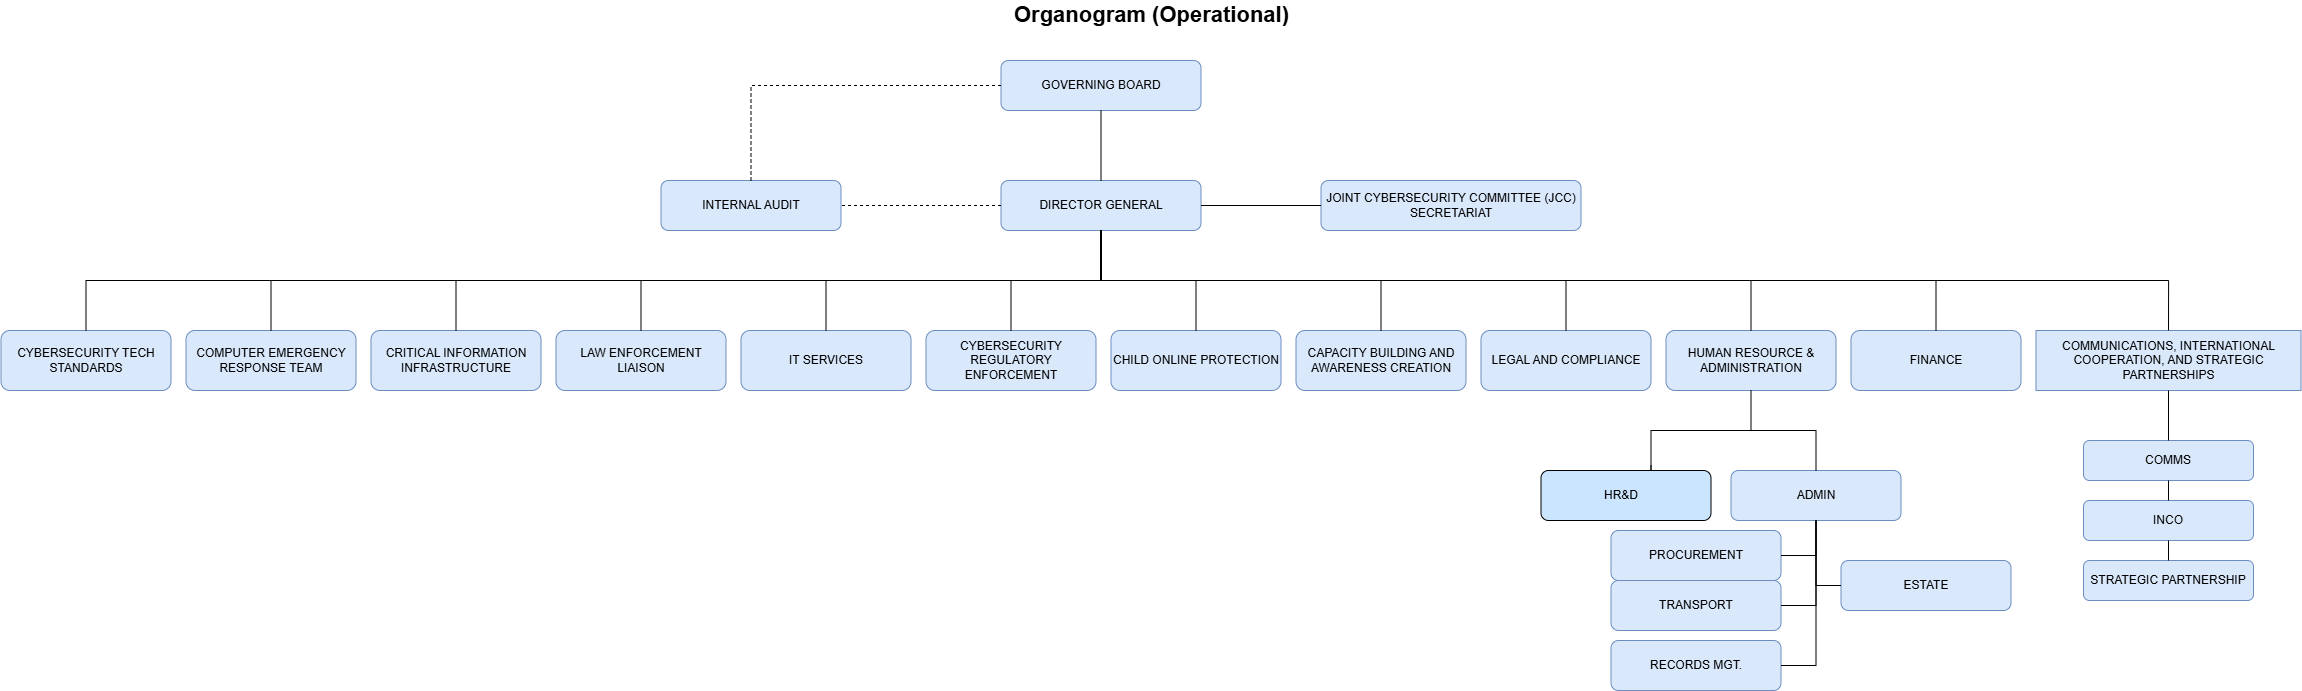

The diagram above was exported from draw.io. Its source (the exported page's mxGraphModel, read from the mxfile embedded in the PNG):
<mxGraphModel dx="4460" dy="1124" grid="1" gridSize="10" guides="1" tooltips="1" connect="1" arrows="1" fold="1" page="1" pageScale="1" pageWidth="2400" pageHeight="900" math="0" shadow="0">
  <root>
    <mxCell id="0" />
    <mxCell id="1" parent="0" />
    <mxCell id="title" parent="1" style="text;html=1;fontSize=22;fontStyle=1;align=center;verticalAlign=middle;" value="Organogram (Operational)" vertex="1">
      <mxGeometry height="30" width="300" x="560" y="10" as="geometry" />
    </mxCell>
    <mxCell id="gb" parent="1" style="rounded=1;whiteSpace=wrap;html=1;fillColor=#dae8fc;strokeColor=#6c8ebf;" value="GOVERNING BOARD" vertex="1">
      <mxGeometry height="50" width="200" x="560" y="70" as="geometry" />
    </mxCell>
    <mxCell id="ia" parent="1" style="rounded=1;whiteSpace=wrap;html=1;fillColor=#dae8fc;strokeColor=#6c8ebf;" value="INTERNAL AUDIT" vertex="1">
      <mxGeometry height="50" width="180" x="220" y="190" as="geometry" />
    </mxCell>
    <mxCell id="dg" parent="1" style="rounded=1;whiteSpace=wrap;html=1;fillColor=#dae8fc;strokeColor=#6c8ebf;" value="DIRECTOR GENERAL" vertex="1">
      <mxGeometry height="50" width="200" x="560" y="190" as="geometry" />
    </mxCell>
    <mxCell id="jcc" parent="1" style="rounded=1;whiteSpace=wrap;html=1;fillColor=#dae8fc;strokeColor=#6c8ebf;" value="JOINT CYBERSECURITY COMMITTEE (JCC) SECRETARIAT" vertex="1">
      <mxGeometry height="50" width="260" x="880" y="190" as="geometry" />
    </mxCell>
    <mxCell id="e_gb_dg" edge="1" parent="1" source="gb" style="edgeStyle=orthogonalEdgeStyle;html=1;endArrow=none;rounded=0;exitX=0.5;exitY=1;exitDx=0;exitDy=0;entryX=0.5;entryY=0;entryDx=0;entryDy=0;" target="dg">
      <mxGeometry relative="1" as="geometry" />
    </mxCell>
    <mxCell id="e_dg_ia" edge="1" parent="1" source="dg" style="edgeStyle=orthogonalEdgeStyle;html=1;dashed=1;endArrow=none;rounded=0;exitX=0;exitY=0.5;exitDx=0;exitDy=0;entryX=1;entryY=0.5;entryDx=0;entryDy=0;" target="ia">
      <mxGeometry relative="1" as="geometry" />
    </mxCell>
    <mxCell id="e_dg_jcc" edge="1" parent="1" source="dg" style="edgeStyle=orthogonalEdgeStyle;html=1;endArrow=none;rounded=0;exitX=1;exitY=0.5;exitDx=0;exitDy=0;entryX=0;entryY=0.5;entryDx=0;entryDy=0;" target="jcc">
      <mxGeometry relative="1" as="geometry" />
    </mxCell>
    <mxCell id="u0" parent="1" style="rounded=1;whiteSpace=wrap;html=1;fillColor=#dae8fc;strokeColor=#6c8ebf;" value="CYBERSECURITY TECH STANDARDS" vertex="1">
      <mxGeometry height="60" width="170" x="-440" y="340" as="geometry" />
    </mxCell>
    <mxCell id="u1" parent="1" style="rounded=1;whiteSpace=wrap;html=1;fillColor=#dae8fc;strokeColor=#6c8ebf;" value="COMPUTER EMERGENCY RESPONSE TEAM" vertex="1">
      <mxGeometry height="60" width="170" x="-255" y="340" as="geometry" />
    </mxCell>
    <mxCell id="u2" parent="1" style="rounded=1;whiteSpace=wrap;html=1;fillColor=#dae8fc;strokeColor=#6c8ebf;" value="CRITICAL INFORMATION INFRASTRUCTURE" vertex="1">
      <mxGeometry height="60" width="170" x="-70" y="340" as="geometry" />
    </mxCell>
    <mxCell id="u3" parent="1" style="rounded=1;whiteSpace=wrap;html=1;fillColor=#dae8fc;strokeColor=#6c8ebf;" value="LAW ENFORCEMENT LIAISON" vertex="1">
      <mxGeometry height="60" width="170" x="115" y="340" as="geometry" />
    </mxCell>
    <mxCell id="u4" parent="1" style="rounded=1;whiteSpace=wrap;html=1;fillColor=#dae8fc;strokeColor=#6c8ebf;" value="IT SERVICES" vertex="1">
      <mxGeometry height="60" width="170" x="300" y="340" as="geometry" />
    </mxCell>
    <mxCell id="u5" parent="1" style="rounded=1;whiteSpace=wrap;html=1;fillColor=#dae8fc;strokeColor=#6c8ebf;" value="CYBERSECURITY REGULATORY ENFORCEMENT" vertex="1">
      <mxGeometry height="60" width="170" x="485" y="340" as="geometry" />
    </mxCell>
    <mxCell id="u6" parent="1" style="rounded=1;whiteSpace=wrap;html=1;fillColor=#dae8fc;strokeColor=#6c8ebf;" value="CHILD ONLINE PROTECTION" vertex="1">
      <mxGeometry height="60" width="170" x="670" y="340" as="geometry" />
    </mxCell>
    <mxCell id="u7" parent="1" style="rounded=1;whiteSpace=wrap;html=1;fillColor=#dae8fc;strokeColor=#6c8ebf;" value="CAPACITY BUILDING AND AWARENESS CREATION" vertex="1">
      <mxGeometry height="60" width="170" x="855" y="340" as="geometry" />
    </mxCell>
    <mxCell id="u8" parent="1" style="rounded=1;whiteSpace=wrap;html=1;fillColor=#dae8fc;strokeColor=#6c8ebf;" value="LEGAL AND COMPLIANCE" vertex="1">
      <mxGeometry height="60" width="170" x="1040" y="340" as="geometry" />
    </mxCell>
    <mxCell id="u9" parent="1" style="rounded=1;whiteSpace=wrap;html=1;fillColor=#dae8fc;strokeColor=#6c8ebf;" value="HUMAN RESOURCE &amp; ADMINISTRATION" vertex="1">
      <mxGeometry height="60" width="170" x="1225" y="340" as="geometry" />
    </mxCell>
    <mxCell id="u10" parent="1" style="rounded=1;whiteSpace=wrap;html=1;fillColor=#dae8fc;strokeColor=#6c8ebf;" value="FINANCE" vertex="1">
      <mxGeometry height="60" width="170" x="1410" y="340" as="geometry" />
    </mxCell>
    <mxCell id="u11" parent="1" style="rounded=1;whiteSpace=wrap;html=1;fillColor=#dae8fc;strokeColor=#6c8ebf;arcSize=0;" value="COMMUNICATIONS, INTERNATIONAL COOPERATION, AND STRATEGIC PARTNERSHIPS" vertex="1">
      <mxGeometry height="60" width="265" x="1595" y="340" as="geometry" />
    </mxCell>
    <mxCell id="e_dg_u0" edge="1" parent="1" source="dg" style="edgeStyle=orthogonalEdgeStyle;html=1;endArrow=none;rounded=0;exitX=0.5;exitY=1;exitDx=0;exitDy=0;entryX=0.5;entryY=0;entryDx=0;entryDy=0;" target="u0">
      <mxGeometry relative="1" as="geometry" />
    </mxCell>
    <mxCell id="e_dg_u1" edge="1" parent="1" source="dg" style="edgeStyle=orthogonalEdgeStyle;html=1;endArrow=none;rounded=0;exitX=0.5;exitY=1;exitDx=0;exitDy=0;entryX=0.5;entryY=0;entryDx=0;entryDy=0;" target="u1">
      <mxGeometry relative="1" as="geometry" />
    </mxCell>
    <mxCell id="e_dg_u2" edge="1" parent="1" source="dg" style="edgeStyle=orthogonalEdgeStyle;html=1;endArrow=none;rounded=0;exitX=0.5;exitY=1;exitDx=0;exitDy=0;entryX=0.5;entryY=0;entryDx=0;entryDy=0;" target="u2">
      <mxGeometry relative="1" as="geometry" />
    </mxCell>
    <mxCell id="e_dg_u3" edge="1" parent="1" source="dg" style="edgeStyle=orthogonalEdgeStyle;html=1;endArrow=none;rounded=0;exitX=0.5;exitY=1;exitDx=0;exitDy=0;entryX=0.5;entryY=0;entryDx=0;entryDy=0;" target="u3">
      <mxGeometry relative="1" as="geometry" />
    </mxCell>
    <mxCell id="e_dg_u4" edge="1" parent="1" source="dg" style="edgeStyle=orthogonalEdgeStyle;html=1;endArrow=none;rounded=0;exitX=0.5;exitY=1;exitDx=0;exitDy=0;entryX=0.5;entryY=0;entryDx=0;entryDy=0;" target="u4">
      <mxGeometry relative="1" as="geometry" />
    </mxCell>
    <mxCell id="e_dg_u5" edge="1" parent="1" source="dg" style="edgeStyle=orthogonalEdgeStyle;html=1;endArrow=none;rounded=0;exitX=0.5;exitY=1;exitDx=0;exitDy=0;entryX=0.5;entryY=0;entryDx=0;entryDy=0;" target="u5">
      <mxGeometry relative="1" as="geometry" />
    </mxCell>
    <mxCell id="e_dg_u6" edge="1" parent="1" source="dg" style="edgeStyle=orthogonalEdgeStyle;html=1;endArrow=none;rounded=0;exitX=0.5;exitY=1;exitDx=0;exitDy=0;entryX=0.5;entryY=0;entryDx=0;entryDy=0;" target="u6">
      <mxGeometry relative="1" as="geometry" />
    </mxCell>
    <mxCell id="e_dg_u7" edge="1" parent="1" source="dg" style="edgeStyle=orthogonalEdgeStyle;html=1;endArrow=none;rounded=0;exitX=0.5;exitY=1;exitDx=0;exitDy=0;entryX=0.5;entryY=0;entryDx=0;entryDy=0;" target="u7">
      <mxGeometry relative="1" as="geometry" />
    </mxCell>
    <mxCell id="e_dg_u8" edge="1" parent="1" source="dg" style="edgeStyle=orthogonalEdgeStyle;html=1;endArrow=none;rounded=0;exitX=0.5;exitY=1;exitDx=0;exitDy=0;entryX=0.5;entryY=0;entryDx=0;entryDy=0;" target="u8">
      <mxGeometry relative="1" as="geometry" />
    </mxCell>
    <mxCell id="e_dg_u9" edge="1" parent="1" source="dg" style="edgeStyle=orthogonalEdgeStyle;html=1;endArrow=none;rounded=0;exitX=0.5;exitY=1;exitDx=0;exitDy=0;entryX=0.5;entryY=0;entryDx=0;entryDy=0;" target="u9">
      <mxGeometry relative="1" as="geometry" />
    </mxCell>
    <mxCell id="e_dg_u10" edge="1" parent="1" source="dg" style="edgeStyle=orthogonalEdgeStyle;html=1;endArrow=none;rounded=0;exitX=0.5;exitY=1;exitDx=0;exitDy=0;entryX=0.5;entryY=0;entryDx=0;entryDy=0;" target="u10">
      <mxGeometry relative="1" as="geometry" />
    </mxCell>
    <mxCell id="e_dg_u11" edge="1" parent="1" source="dg" style="edgeStyle=orthogonalEdgeStyle;html=1;endArrow=none;rounded=0;exitX=0.5;exitY=1;exitDx=0;exitDy=0;entryX=0.5;entryY=0;entryDx=0;entryDy=0;" target="u11">
      <mxGeometry relative="1" as="geometry" />
    </mxCell>
    <mxCell id="hrd" parent="1" style="rounded=1;whiteSpace=wrap;html=1;fillColor=#dae8fc;strokeColor=#6c8ebf;" value="ADMIN" vertex="1">
      <mxGeometry height="50" width="170" x="1290" y="480" as="geometry" />
    </mxCell>
    <mxCell id="e_u9_hrd" edge="1" parent="1" source="u9" style="edgeStyle=orthogonalEdgeStyle;html=1;endArrow=none;rounded=0;exitX=0.5;exitY=1;exitDx=0;exitDy=0;entryX=0.5;entryY=0;entryDx=0;entryDy=0;" target="hrd">
      <mxGeometry relative="1" as="geometry" />
    </mxCell>
    <mxCell id="proc" parent="1" style="rounded=1;whiteSpace=wrap;html=1;fillColor=#dae8fc;strokeColor=#6c8ebf;" value="PROCUREMENT" vertex="1">
      <mxGeometry height="50" width="170" x="1170" y="540" as="geometry" />
    </mxCell>
    <mxCell id="transport" parent="1" style="rounded=1;whiteSpace=wrap;html=1;fillColor=#dae8fc;strokeColor=#6c8ebf;" value="TRANSPORT" vertex="1">
      <mxGeometry height="50" width="170" x="1170" y="590" as="geometry" />
    </mxCell>
    <mxCell id="records" parent="1" style="rounded=1;whiteSpace=wrap;html=1;fillColor=#dae8fc;strokeColor=#6c8ebf;" value="RECORDS MGT." vertex="1">
      <mxGeometry height="50" width="170" x="1170" y="650" as="geometry" />
    </mxCell>
    <mxCell id="estate" parent="1" style="rounded=1;whiteSpace=wrap;html=1;fillColor=#dae8fc;strokeColor=#6c8ebf;" value="ESTATE" vertex="1">
      <mxGeometry height="50" width="170" x="1400" y="570" as="geometry" />
    </mxCell>
    <mxCell id="e_hrd_proc" edge="1" parent="1" source="hrd" style="edgeStyle=orthogonalEdgeStyle;html=1;endArrow=none;rounded=0;exitX=0.5;exitY=1;exitDx=0;exitDy=0;entryX=1;entryY=0.5;entryDx=0;entryDy=0;" target="proc">
      <mxGeometry relative="1" as="geometry" />
    </mxCell>
    <mxCell id="e_hrd_transport" edge="1" parent="1" source="hrd" style="edgeStyle=orthogonalEdgeStyle;html=1;endArrow=none;rounded=0;exitX=0.5;exitY=1;exitDx=0;exitDy=0;entryX=1;entryY=0.5;entryDx=0;entryDy=0;" target="transport">
      <mxGeometry relative="1" as="geometry" />
    </mxCell>
    <mxCell id="e_hrd_records" edge="1" parent="1" source="hrd" style="edgeStyle=orthogonalEdgeStyle;html=1;endArrow=none;rounded=0;exitX=0.5;exitY=1;exitDx=0;exitDy=0;entryX=1;entryY=0.5;entryDx=0;entryDy=0;" target="records">
      <mxGeometry relative="1" as="geometry" />
    </mxCell>
    <mxCell id="e_hrd_estate" edge="1" parent="1" source="hrd" style="edgeStyle=orthogonalEdgeStyle;html=1;endArrow=none;rounded=0;exitX=0.5;exitY=1;exitDx=0;exitDy=0;entryX=0;entryY=0.5;entryDx=0;entryDy=0;" target="estate">
      <mxGeometry relative="1" as="geometry" />
    </mxCell>
    <mxCell id="comms" parent="1" style="rounded=1;whiteSpace=wrap;html=1;fillColor=#dae8fc;strokeColor=#6c8ebf;" value="COMMS" vertex="1">
      <mxGeometry height="40" width="170" x="1642.5" y="450" as="geometry" />
    </mxCell>
    <mxCell id="inco" parent="1" style="rounded=1;whiteSpace=wrap;html=1;fillColor=#dae8fc;strokeColor=#6c8ebf;" value="INCO" vertex="1">
      <mxGeometry height="40" width="170" x="1642.5" y="510" as="geometry" />
    </mxCell>
    <mxCell id="sp" parent="1" style="rounded=1;whiteSpace=wrap;html=1;fillColor=#dae8fc;strokeColor=#6c8ebf;" value="STRATEGIC PARTNERSHIP" vertex="1">
      <mxGeometry height="40" width="170" x="1642.5" y="570" as="geometry" />
    </mxCell>
    <mxCell id="e_u11_comms" edge="1" parent="1" source="u11" style="edgeStyle=orthogonalEdgeStyle;html=1;endArrow=none;rounded=0;exitX=0.5;exitY=1;exitDx=0;exitDy=0;entryX=0.5;entryY=0;entryDx=0;entryDy=0;" target="comms">
      <mxGeometry relative="1" as="geometry" />
    </mxCell>
    <mxCell id="e_comms_inco" edge="1" parent="1" source="comms" style="edgeStyle=orthogonalEdgeStyle;html=1;endArrow=none;rounded=0;exitX=0.5;exitY=1;exitDx=0;exitDy=0;entryX=0.5;entryY=0;entryDx=0;entryDy=0;" target="inco">
      <mxGeometry relative="1" as="geometry" />
    </mxCell>
    <mxCell id="e_inco_sp" edge="1" parent="1" source="inco" style="edgeStyle=orthogonalEdgeStyle;html=1;endArrow=none;rounded=0;exitX=0.5;exitY=1;exitDx=0;exitDy=0;entryX=0.5;entryY=0;entryDx=0;entryDy=0;" target="sp">
      <mxGeometry relative="1" as="geometry" />
    </mxCell>
    <mxCell id="wuyJVJl3tTg_FeQMU5aB-1" edge="1" parent="1" source="gb" style="edgeStyle=orthogonalEdgeStyle;html=1;dashed=1;endArrow=none;rounded=0;exitX=0;exitY=0.5;exitDx=0;exitDy=0;entryX=0.5;entryY=0;entryDx=0;entryDy=0;" target="ia">
      <mxGeometry relative="1" as="geometry">
        <mxPoint x="490" y="80" as="sourcePoint" />
        <mxPoint x="330" y="80" as="targetPoint" />
      </mxGeometry>
    </mxCell>
    <mxCell id="wuyJVJl3tTg_FeQMU5aB-6" edge="1" parent="1" style="html=1;endArrow=none;rounded=0;exitX=1;exitY=0.5;exitDx=0;exitDy=0;entryX=0;entryY=0.5;entryDx=0;entryDy=0;">
      <mxGeometry relative="1" as="geometry">
        <mxPoint x="1210" y="440" as="sourcePoint" />
        <mxPoint x="1330" y="440" as="targetPoint" />
      </mxGeometry>
    </mxCell>
    <mxCell id="wuyJVJl3tTg_FeQMU5aB-13" edge="1" parent="1" style="edgeStyle=orthogonalEdgeStyle;html=1;endArrow=none;rounded=0;">
      <mxGeometry relative="1" as="geometry">
        <Array as="points">
          <mxPoint x="1210" y="485.00000000000006" />
          <mxPoint x="1210" y="485.00000000000006" />
        </Array>
        <mxPoint x="1210" y="440" as="sourcePoint" />
        <mxPoint x="1210" y="475.00000000000006" as="targetPoint" />
      </mxGeometry>
    </mxCell>
    <mxCell id="wuyJVJl3tTg_FeQMU5aB-14" parent="1" style="rounded=1;whiteSpace=wrap;html=1;fillColor=#CCE5FF;" value="&lt;span style=&quot;color: rgba(0, 0, 0, 0); font-family: monospace; font-size: 0px; text-align: start; white-space: nowrap;&quot;&gt;%3CmxGraphModel%3E%3Croot%3E%3CmxCell%20id%3D%220%22%2F%3E%3CmxCell%20id%3D%221%22%20parent%3D%220%22%2F%3E%3CmxCell%20id%3D%222%22%20parent%3D%221%22%20style%3D%22rounded%3D1%3BwhiteSpace%3Dwrap%3Bhtml%3D1%3BfillColor%3D%23dae8fc%3BstrokeColor%3D%236c8ebf%3B%22%20value%3D%22AND%20ADMIN%22%20vertex%3D%221%22%3E%3CmxGeometry%20height%3D%2250%22%20width%3D%22170%22%20x%3D%221290%22%20y%3D%22480%22%20as%3D%22geometry%22%2F%3E%3C%2FmxCell%3E%3C%2Froot%3E%3C%2FmxGraphModel%3E&lt;/span&gt;&lt;span style=&quot;color: rgba(0, 0, 0, 0); font-family: monospace; font-size: 0px; text-align: start; white-space: nowrap;&quot;&gt;%3CmxGraphModel%3E%3Croot%3E%3CmxCell%20id%3D%220%22%2F%3E%3CmxCell%20id%3D%221%22%20parent%3D%220%22%2F%3E%3CmxCell%20id%3D%222%22%20parent%3D%221%22%20style%3D%22rounded%3D1%3BwhiteSpace%3Dwrap%3Bhtml%3D1%3BfillColor%3D%23dae8fc%3BstrokeColor%3D%236c8ebf%3B%22%20value%3D%22AND%20ADMIN%22%20vertex%3D%221%22%3E%3CmxGeometry%20height%3D%2250%22%20width%3D%22170%22%20x%3D%221290%22%20y%3D%22480%22%20as%3D%22geometry%22%2F%3E%3C%2FmxCell%3E%3C%2Froot%3E%3C%2FmxGraphModel%3E&lt;/span&gt;" vertex="1">
      <mxGeometry height="50" width="170" x="1100" y="480" as="geometry" />
    </mxCell>
    <mxCell id="wuyJVJl3tTg_FeQMU5aB-15" parent="1" style="text;html=1;whiteSpace=wrap;strokeColor=none;fillColor=none;align=center;verticalAlign=middle;rounded=0;" value="HR&amp;amp;D" vertex="1">
      <mxGeometry height="30" width="60" x="1150" y="490" as="geometry" />
    </mxCell>
  </root>
</mxGraphModel>